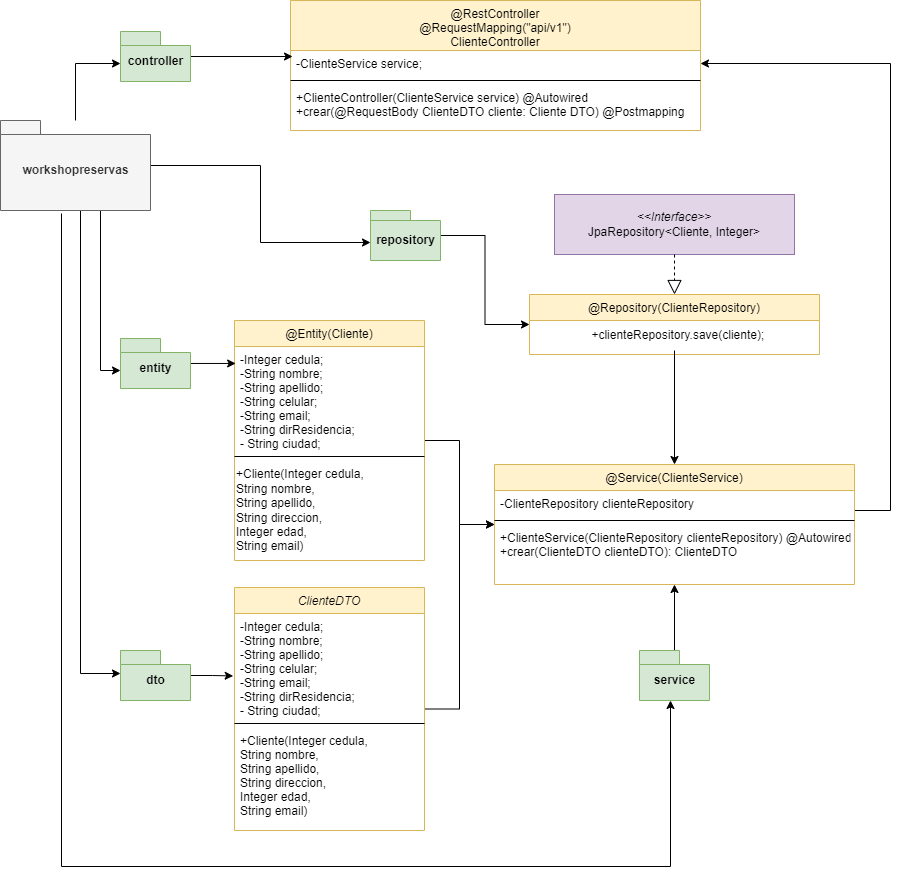

The diagram above was exported from draw.io. Its source (the exported page's mxGraphModel, read from the mxfile embedded in the PNG):
<mxGraphModel dx="1299" dy="764" grid="1" gridSize="10" guides="1" tooltips="1" connect="1" arrows="1" fold="1" page="1" pageScale="1" pageWidth="827" pageHeight="1169" math="0" shadow="0">
  <root>
    <mxCell id="WIyWlLk6GJQsqaUBKTNV-0" />
    <mxCell id="WIyWlLk6GJQsqaUBKTNV-1" parent="WIyWlLk6GJQsqaUBKTNV-0" />
    <mxCell id="EB_SFWBHXCx_KzQ71CoJ-31" style="edgeStyle=orthogonalEdgeStyle;rounded=0;orthogonalLoop=1;jettySize=auto;html=1;entryX=0;entryY=0.5;entryDx=0;entryDy=0;" parent="WIyWlLk6GJQsqaUBKTNV-1" source="zkfFHV4jXpPFQw0GAbJ--0" target="zkfFHV4jXpPFQw0GAbJ--17" edge="1">
      <mxGeometry relative="1" as="geometry">
        <mxPoint x="300" y="775.0000000000002" as="targetPoint" />
      </mxGeometry>
    </mxCell>
    <mxCell id="zkfFHV4jXpPFQw0GAbJ--0" value="@Entity(Cliente)" style="swimlane;fontStyle=0;align=center;verticalAlign=top;childLayout=stackLayout;horizontal=1;startSize=26;horizontalStack=0;resizeParent=1;resizeLast=0;collapsible=1;marginBottom=0;rounded=0;shadow=0;strokeWidth=1;fillColor=#fff2cc;strokeColor=#d6b656;" parent="WIyWlLk6GJQsqaUBKTNV-1" vertex="1">
      <mxGeometry x="24" y="560" width="190" height="240" as="geometry">
        <mxRectangle x="230" y="140" width="160" height="26" as="alternateBounds" />
      </mxGeometry>
    </mxCell>
    <mxCell id="zkfFHV4jXpPFQw0GAbJ--5" value="-Integer cedula;&#10;-String nombre;&#10;-String apellido;&#10;-String celular;&#10;-String email;&#10;-String dirResidencia;&#10;- String ciudad;" style="text;align=left;verticalAlign=top;spacingLeft=4;spacingRight=4;overflow=hidden;rotatable=0;points=[[0,0.5],[1,0.5]];portConstraint=eastwest;" parent="zkfFHV4jXpPFQw0GAbJ--0" vertex="1">
      <mxGeometry y="26" width="190" height="106" as="geometry" />
    </mxCell>
    <mxCell id="zkfFHV4jXpPFQw0GAbJ--4" value="" style="line;html=1;strokeWidth=1;align=left;verticalAlign=middle;spacingTop=-1;spacingLeft=3;spacingRight=3;rotatable=0;labelPosition=right;points=[];portConstraint=eastwest;" parent="zkfFHV4jXpPFQw0GAbJ--0" vertex="1">
      <mxGeometry y="132" width="190" height="8" as="geometry" />
    </mxCell>
    <mxCell id="EB_SFWBHXCx_KzQ71CoJ-61" value="+Cliente(Integer cedula, &lt;br&gt;&lt;div style=&quot;&quot;&gt;&lt;span style=&quot;background-color: initial;&quot;&gt;String nombre,&amp;nbsp;&lt;/span&gt;&lt;/div&gt;&lt;div style=&quot;&quot;&gt;&lt;span style=&quot;background-color: initial;&quot;&gt;String apellido,&lt;/span&gt;&lt;/div&gt;&lt;div style=&quot;&quot;&gt;&lt;span style=&quot;background-color: initial;&quot;&gt;String direccion,&amp;nbsp;&lt;/span&gt;&lt;/div&gt;&lt;div style=&quot;&quot;&gt;&lt;span style=&quot;background-color: initial;&quot;&gt;Integer edad,&amp;nbsp;&lt;/span&gt;&lt;/div&gt;&lt;div style=&quot;&quot;&gt;&lt;span style=&quot;background-color: initial;&quot;&gt;String email)&lt;/span&gt;&lt;/div&gt;" style="text;html=1;align=left;verticalAlign=middle;resizable=0;points=[];autosize=1;strokeColor=none;fillColor=none;" parent="zkfFHV4jXpPFQw0GAbJ--0" vertex="1">
      <mxGeometry y="140" width="190" height="100" as="geometry" />
    </mxCell>
    <mxCell id="EB_SFWBHXCx_KzQ71CoJ-67" style="edgeStyle=orthogonalEdgeStyle;rounded=0;orthogonalLoop=1;jettySize=auto;html=1;entryX=1;entryY=0.5;entryDx=0;entryDy=0;" parent="WIyWlLk6GJQsqaUBKTNV-1" source="zkfFHV4jXpPFQw0GAbJ--17" target="EB_SFWBHXCx_KzQ71CoJ-19" edge="1">
      <mxGeometry relative="1" as="geometry">
        <mxPoint x="776.0799999999999" y="752.7760000000001" as="targetPoint" />
        <Array as="points">
          <mxPoint x="680" y="750" />
          <mxPoint x="680" y="303" />
        </Array>
      </mxGeometry>
    </mxCell>
    <mxCell id="zkfFHV4jXpPFQw0GAbJ--17" value="@Service(ClienteService)" style="swimlane;fontStyle=0;align=center;verticalAlign=top;childLayout=stackLayout;horizontal=1;startSize=26;horizontalStack=0;resizeParent=1;resizeLast=0;collapsible=1;marginBottom=0;rounded=0;shadow=0;strokeWidth=1;fillColor=#fff2cc;strokeColor=#d6b656;" parent="WIyWlLk6GJQsqaUBKTNV-1" vertex="1">
      <mxGeometry x="284" y="704" width="360" height="120" as="geometry">
        <mxRectangle x="550" y="140" width="160" height="26" as="alternateBounds" />
      </mxGeometry>
    </mxCell>
    <mxCell id="zkfFHV4jXpPFQw0GAbJ--19" value="-ClienteRepository clienteRepository" style="text;align=left;verticalAlign=top;spacingLeft=4;spacingRight=4;overflow=hidden;rotatable=0;points=[[0,0.5],[1,0.5]];portConstraint=eastwest;rounded=0;shadow=0;html=0;" parent="zkfFHV4jXpPFQw0GAbJ--17" vertex="1">
      <mxGeometry y="26" width="360" height="26" as="geometry" />
    </mxCell>
    <mxCell id="zkfFHV4jXpPFQw0GAbJ--23" value="" style="line;html=1;strokeWidth=1;align=left;verticalAlign=middle;spacingTop=-1;spacingLeft=3;spacingRight=3;rotatable=0;labelPosition=right;points=[];portConstraint=eastwest;" parent="zkfFHV4jXpPFQw0GAbJ--17" vertex="1">
      <mxGeometry y="52" width="360" height="8" as="geometry" />
    </mxCell>
    <mxCell id="zkfFHV4jXpPFQw0GAbJ--18" value="+ClienteService(ClienteRepository clienteRepository) @Autowired&#10;+crear(ClienteDTO clienteDTO): ClienteDTO" style="text;align=left;verticalAlign=top;spacingLeft=4;spacingRight=4;overflow=hidden;rotatable=0;points=[[0,0.5],[1,0.5]];portConstraint=eastwest;" parent="zkfFHV4jXpPFQw0GAbJ--17" vertex="1">
      <mxGeometry y="60" width="360" height="60" as="geometry" />
    </mxCell>
    <mxCell id="EB_SFWBHXCx_KzQ71CoJ-0" value="@Repository(ClienteRepository)" style="swimlane;fontStyle=0;align=center;verticalAlign=top;childLayout=stackLayout;horizontal=1;startSize=26;horizontalStack=0;resizeParent=1;resizeLast=0;collapsible=1;marginBottom=0;rounded=0;shadow=0;strokeWidth=1;fillColor=#fff2cc;strokeColor=#d6b656;" parent="WIyWlLk6GJQsqaUBKTNV-1" vertex="1">
      <mxGeometry x="319" y="534" width="290" height="60" as="geometry">
        <mxRectangle x="230" y="140" width="160" height="26" as="alternateBounds" />
      </mxGeometry>
    </mxCell>
    <mxCell id="EB_SFWBHXCx_KzQ71CoJ-64" value="&amp;nbsp; +clienteRepository.save(cliente);" style="text;html=1;align=center;verticalAlign=middle;resizable=0;points=[];autosize=1;strokeColor=none;fillColor=none;" parent="EB_SFWBHXCx_KzQ71CoJ-0" vertex="1">
      <mxGeometry y="26" width="290" height="30" as="geometry" />
    </mxCell>
    <mxCell id="EB_SFWBHXCx_KzQ71CoJ-12" value="&lt;i&gt;&amp;lt;&amp;lt;Interface&amp;gt;&amp;gt;&lt;br&gt;&lt;/i&gt;JpaRepository&amp;lt;Cliente, Integer&amp;gt;&lt;i&gt;&lt;br&gt;&lt;/i&gt;" style="rounded=0;whiteSpace=wrap;html=1;fillColor=#e1d5e7;strokeColor=#9673a6;" parent="WIyWlLk6GJQsqaUBKTNV-1" vertex="1">
      <mxGeometry x="344" y="434" width="240" height="60" as="geometry" />
    </mxCell>
    <mxCell id="EB_SFWBHXCx_KzQ71CoJ-18" value="@RestController&#10;@RequestMapping(&quot;api/v1&quot;)&#10;ClienteController" style="swimlane;fontStyle=0;align=center;verticalAlign=top;childLayout=stackLayout;horizontal=1;startSize=50;horizontalStack=0;resizeParent=1;resizeLast=0;collapsible=1;marginBottom=0;rounded=0;shadow=0;strokeWidth=1;fillColor=#fff2cc;strokeColor=#d6b656;" parent="WIyWlLk6GJQsqaUBKTNV-1" vertex="1">
      <mxGeometry x="80" y="240" width="410" height="130" as="geometry">
        <mxRectangle x="80" y="240" width="160" height="26" as="alternateBounds" />
      </mxGeometry>
    </mxCell>
    <mxCell id="EB_SFWBHXCx_KzQ71CoJ-19" value="-ClienteService service;" style="text;align=left;verticalAlign=top;spacingLeft=4;spacingRight=4;overflow=hidden;rotatable=0;points=[[0,0.5],[1,0.5]];portConstraint=eastwest;rounded=0;shadow=0;html=0;" parent="EB_SFWBHXCx_KzQ71CoJ-18" vertex="1">
      <mxGeometry y="50" width="410" height="26" as="geometry" />
    </mxCell>
    <mxCell id="EB_SFWBHXCx_KzQ71CoJ-22" value="" style="line;html=1;strokeWidth=1;align=left;verticalAlign=middle;spacingTop=-1;spacingLeft=3;spacingRight=3;rotatable=0;labelPosition=right;points=[];portConstraint=eastwest;" parent="EB_SFWBHXCx_KzQ71CoJ-18" vertex="1">
      <mxGeometry y="76" width="410" height="8" as="geometry" />
    </mxCell>
    <mxCell id="EB_SFWBHXCx_KzQ71CoJ-23" value="+ClienteController(ClienteService service) @Autowired&#10;+crear(@RequestBody ClienteDTO cliente: Cliente DTO) @Postmapping" style="text;align=left;verticalAlign=top;spacingLeft=4;spacingRight=4;overflow=hidden;rotatable=0;points=[[0,0.5],[1,0.5]];portConstraint=eastwest;" parent="EB_SFWBHXCx_KzQ71CoJ-18" vertex="1">
      <mxGeometry y="84" width="410" height="36" as="geometry" />
    </mxCell>
    <mxCell id="EB_SFWBHXCx_KzQ71CoJ-32" style="edgeStyle=orthogonalEdgeStyle;rounded=0;orthogonalLoop=1;jettySize=auto;html=1;entryX=0;entryY=0.5;entryDx=0;entryDy=0;" parent="WIyWlLk6GJQsqaUBKTNV-1" source="EB_SFWBHXCx_KzQ71CoJ-25" target="zkfFHV4jXpPFQw0GAbJ--17" edge="1">
      <mxGeometry relative="1" as="geometry">
        <mxPoint x="300" y="774.9999999999998" as="targetPoint" />
      </mxGeometry>
    </mxCell>
    <mxCell id="EB_SFWBHXCx_KzQ71CoJ-25" value="ClienteDTO" style="swimlane;fontStyle=2;align=center;verticalAlign=top;childLayout=stackLayout;horizontal=1;startSize=26;horizontalStack=0;resizeParent=1;resizeLast=0;collapsible=1;marginBottom=0;rounded=0;shadow=0;strokeWidth=1;fillColor=#fff2cc;strokeColor=#d6b656;" parent="WIyWlLk6GJQsqaUBKTNV-1" vertex="1">
      <mxGeometry x="24" y="827" width="190" height="243" as="geometry">
        <mxRectangle x="230" y="140" width="160" height="26" as="alternateBounds" />
      </mxGeometry>
    </mxCell>
    <mxCell id="EB_SFWBHXCx_KzQ71CoJ-62" value="-Integer cedula;&#10;-String nombre;&#10;-String apellido;&#10;-String celular;&#10;-String email;&#10;-String dirResidencia;&#10;- String ciudad;" style="text;align=left;verticalAlign=top;spacingLeft=4;spacingRight=4;overflow=hidden;rotatable=0;points=[[0,0.5],[1,0.5]];portConstraint=eastwest;" parent="EB_SFWBHXCx_KzQ71CoJ-25" vertex="1">
      <mxGeometry y="26" width="190" height="106" as="geometry" />
    </mxCell>
    <mxCell id="EB_SFWBHXCx_KzQ71CoJ-29" value="" style="line;html=1;strokeWidth=1;align=left;verticalAlign=middle;spacingTop=-1;spacingLeft=3;spacingRight=3;rotatable=0;labelPosition=right;points=[];portConstraint=eastwest;" parent="EB_SFWBHXCx_KzQ71CoJ-25" vertex="1">
      <mxGeometry y="132" width="190" height="8" as="geometry" />
    </mxCell>
    <mxCell id="EB_SFWBHXCx_KzQ71CoJ-30" value="+Cliente(Integer cedula,&#10;String nombre, &#10;String apellido,&#10;String direccion, &#10;Integer edad, &#10;String email)" style="text;align=left;verticalAlign=top;spacingLeft=4;spacingRight=4;overflow=hidden;rotatable=0;points=[[0,0.5],[1,0.5]];portConstraint=eastwest;" parent="EB_SFWBHXCx_KzQ71CoJ-25" vertex="1">
      <mxGeometry y="140" width="190" height="94" as="geometry" />
    </mxCell>
    <mxCell id="EB_SFWBHXCx_KzQ71CoJ-33" value="" style="endArrow=block;dashed=1;endFill=0;endSize=12;html=1;rounded=0;exitX=0.5;exitY=1;exitDx=0;exitDy=0;entryX=0.5;entryY=0;entryDx=0;entryDy=0;" parent="WIyWlLk6GJQsqaUBKTNV-1" source="EB_SFWBHXCx_KzQ71CoJ-12" target="EB_SFWBHXCx_KzQ71CoJ-0" edge="1">
      <mxGeometry width="160" relative="1" as="geometry">
        <mxPoint x="254" y="494" as="sourcePoint" />
        <mxPoint x="414" y="494" as="targetPoint" />
      </mxGeometry>
    </mxCell>
    <mxCell id="YwEGNn2Zh0BPZm3bhv16-3" style="edgeStyle=orthogonalEdgeStyle;rounded=0;orthogonalLoop=1;jettySize=auto;html=1;entryX=0.005;entryY=0.231;entryDx=0;entryDy=0;entryPerimeter=0;" parent="WIyWlLk6GJQsqaUBKTNV-1" source="EB_SFWBHXCx_KzQ71CoJ-35" target="EB_SFWBHXCx_KzQ71CoJ-19" edge="1">
      <mxGeometry relative="1" as="geometry" />
    </mxCell>
    <mxCell id="EB_SFWBHXCx_KzQ71CoJ-35" value="controller" style="shape=folder;fontStyle=1;spacingTop=10;tabWidth=40;tabHeight=14;tabPosition=left;html=1;fillColor=#d5e8d4;strokeColor=#82b366;" parent="WIyWlLk6GJQsqaUBKTNV-1" vertex="1">
      <mxGeometry x="-90" y="271" width="70" height="50" as="geometry" />
    </mxCell>
    <mxCell id="EB_SFWBHXCx_KzQ71CoJ-45" style="edgeStyle=orthogonalEdgeStyle;rounded=0;orthogonalLoop=1;jettySize=auto;html=1;entryX=0.006;entryY=0.16;entryDx=0;entryDy=0;entryPerimeter=0;" parent="WIyWlLk6GJQsqaUBKTNV-1" source="EB_SFWBHXCx_KzQ71CoJ-37" target="zkfFHV4jXpPFQw0GAbJ--5" edge="1">
      <mxGeometry relative="1" as="geometry" />
    </mxCell>
    <mxCell id="EB_SFWBHXCx_KzQ71CoJ-37" value="entity" style="shape=folder;fontStyle=1;spacingTop=10;tabWidth=40;tabHeight=14;tabPosition=left;html=1;fillColor=#d5e8d4;strokeColor=#82b366;" parent="WIyWlLk6GJQsqaUBKTNV-1" vertex="1">
      <mxGeometry x="-90" y="578" width="70" height="50" as="geometry" />
    </mxCell>
    <mxCell id="EB_SFWBHXCx_KzQ71CoJ-43" style="edgeStyle=orthogonalEdgeStyle;rounded=0;orthogonalLoop=1;jettySize=auto;html=1;entryX=0;entryY=0.5;entryDx=0;entryDy=0;" parent="WIyWlLk6GJQsqaUBKTNV-1" source="EB_SFWBHXCx_KzQ71CoJ-39" target="EB_SFWBHXCx_KzQ71CoJ-0" edge="1">
      <mxGeometry relative="1" as="geometry">
        <mxPoint x="338.9899999999998" y="549.01" as="targetPoint" />
      </mxGeometry>
    </mxCell>
    <mxCell id="EB_SFWBHXCx_KzQ71CoJ-39" value="repository" style="shape=folder;fontStyle=1;spacingTop=10;tabWidth=40;tabHeight=10;tabPosition=left;html=1;fillColor=#d5e8d4;strokeColor=#82b366;" parent="WIyWlLk6GJQsqaUBKTNV-1" vertex="1">
      <mxGeometry x="160" y="450" width="70" height="50" as="geometry" />
    </mxCell>
    <mxCell id="EB_SFWBHXCx_KzQ71CoJ-46" style="edgeStyle=orthogonalEdgeStyle;rounded=0;orthogonalLoop=1;jettySize=auto;html=1;entryX=-0.007;entryY=0.589;entryDx=0;entryDy=0;entryPerimeter=0;" parent="WIyWlLk6GJQsqaUBKTNV-1" source="EB_SFWBHXCx_KzQ71CoJ-40" target="EB_SFWBHXCx_KzQ71CoJ-62" edge="1">
      <mxGeometry relative="1" as="geometry">
        <mxPoint x="50" y="972" as="targetPoint" />
      </mxGeometry>
    </mxCell>
    <mxCell id="EB_SFWBHXCx_KzQ71CoJ-40" value="dto" style="shape=folder;fontStyle=1;spacingTop=10;tabWidth=40;tabHeight=14;tabPosition=left;html=1;fillColor=#d5e8d4;strokeColor=#82b366;" parent="WIyWlLk6GJQsqaUBKTNV-1" vertex="1">
      <mxGeometry x="-90" y="890" width="70" height="50" as="geometry" />
    </mxCell>
    <mxCell id="EB_SFWBHXCx_KzQ71CoJ-52" style="edgeStyle=orthogonalEdgeStyle;rounded=0;orthogonalLoop=1;jettySize=auto;html=1;entryX=0.5;entryY=1;entryDx=0;entryDy=0;" parent="WIyWlLk6GJQsqaUBKTNV-1" source="EB_SFWBHXCx_KzQ71CoJ-42" target="zkfFHV4jXpPFQw0GAbJ--17" edge="1">
      <mxGeometry relative="1" as="geometry">
        <mxPoint x="466.8000000000002" y="821.012" as="targetPoint" />
      </mxGeometry>
    </mxCell>
    <mxCell id="EB_SFWBHXCx_KzQ71CoJ-42" value="service" style="shape=folder;fontStyle=1;spacingTop=10;tabWidth=40;tabHeight=14;tabPosition=left;html=1;fillColor=#d5e8d4;strokeColor=#82b366;" parent="WIyWlLk6GJQsqaUBKTNV-1" vertex="1">
      <mxGeometry x="429" y="890" width="70" height="50" as="geometry" />
    </mxCell>
    <mxCell id="EB_SFWBHXCx_KzQ71CoJ-55" style="edgeStyle=orthogonalEdgeStyle;rounded=0;orthogonalLoop=1;jettySize=auto;html=1;entryX=0;entryY=0;entryDx=0;entryDy=32;entryPerimeter=0;" parent="WIyWlLk6GJQsqaUBKTNV-1" source="EB_SFWBHXCx_KzQ71CoJ-54" target="EB_SFWBHXCx_KzQ71CoJ-39" edge="1">
      <mxGeometry relative="1" as="geometry" />
    </mxCell>
    <mxCell id="EB_SFWBHXCx_KzQ71CoJ-56" style="edgeStyle=orthogonalEdgeStyle;rounded=0;orthogonalLoop=1;jettySize=auto;html=1;entryX=0;entryY=0;entryDx=0;entryDy=32;entryPerimeter=0;" parent="WIyWlLk6GJQsqaUBKTNV-1" source="EB_SFWBHXCx_KzQ71CoJ-54" target="EB_SFWBHXCx_KzQ71CoJ-37" edge="1">
      <mxGeometry relative="1" as="geometry">
        <Array as="points">
          <mxPoint x="-110" y="610" />
        </Array>
      </mxGeometry>
    </mxCell>
    <mxCell id="EB_SFWBHXCx_KzQ71CoJ-57" style="edgeStyle=orthogonalEdgeStyle;rounded=0;orthogonalLoop=1;jettySize=auto;html=1;entryX=0;entryY=0;entryDx=0;entryDy=23;entryPerimeter=0;" parent="WIyWlLk6GJQsqaUBKTNV-1" source="EB_SFWBHXCx_KzQ71CoJ-54" target="EB_SFWBHXCx_KzQ71CoJ-40" edge="1">
      <mxGeometry relative="1" as="geometry">
        <Array as="points">
          <mxPoint x="-130" y="913" />
        </Array>
      </mxGeometry>
    </mxCell>
    <mxCell id="EB_SFWBHXCx_KzQ71CoJ-58" style="edgeStyle=orthogonalEdgeStyle;rounded=0;orthogonalLoop=1;jettySize=auto;html=1;" parent="WIyWlLk6GJQsqaUBKTNV-1" edge="1">
      <mxGeometry relative="1" as="geometry">
        <Array as="points">
          <mxPoint x="-149" y="1106" />
          <mxPoint x="460" y="1106" />
        </Array>
        <mxPoint x="-149" y="452.9999999999998" as="sourcePoint" />
        <mxPoint x="460" y="940" as="targetPoint" />
      </mxGeometry>
    </mxCell>
    <mxCell id="YwEGNn2Zh0BPZm3bhv16-2" style="edgeStyle=orthogonalEdgeStyle;rounded=0;orthogonalLoop=1;jettySize=auto;html=1;entryX=0;entryY=0;entryDx=0;entryDy=32;entryPerimeter=0;" parent="WIyWlLk6GJQsqaUBKTNV-1" source="EB_SFWBHXCx_KzQ71CoJ-54" target="EB_SFWBHXCx_KzQ71CoJ-35" edge="1">
      <mxGeometry relative="1" as="geometry" />
    </mxCell>
    <mxCell id="EB_SFWBHXCx_KzQ71CoJ-54" value="workshopreservas" style="shape=folder;fontStyle=1;spacingTop=10;tabWidth=40;tabHeight=14;tabPosition=left;html=1;fillColor=#f5f5f5;fontColor=#333333;strokeColor=#666666;" parent="WIyWlLk6GJQsqaUBKTNV-1" vertex="1">
      <mxGeometry x="-210" y="360" width="150" height="90" as="geometry" />
    </mxCell>
    <mxCell id="EB_SFWBHXCx_KzQ71CoJ-68" style="edgeStyle=orthogonalEdgeStyle;rounded=0;orthogonalLoop=1;jettySize=auto;html=1;" parent="WIyWlLk6GJQsqaUBKTNV-1" source="EB_SFWBHXCx_KzQ71CoJ-64" target="zkfFHV4jXpPFQw0GAbJ--17" edge="1">
      <mxGeometry relative="1" as="geometry" />
    </mxCell>
  </root>
</mxGraphModel>